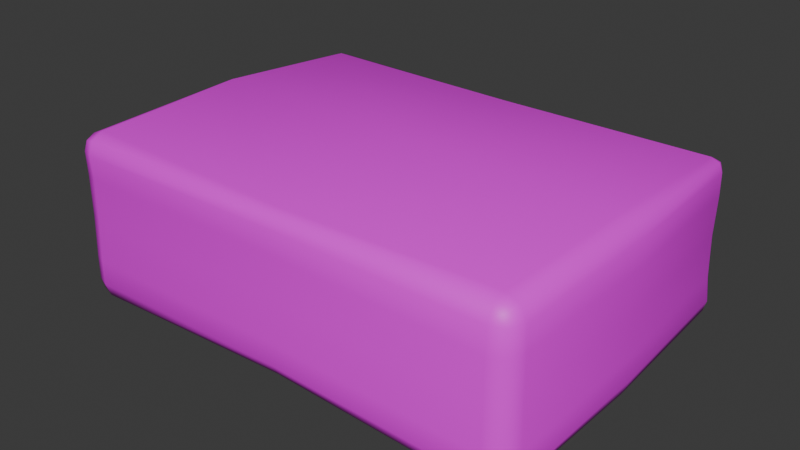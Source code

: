 # Source: SM_Package_Flat.blend  (saved by Blender 4.2.66; exported with 4.5.12 LTS)
import bpy
from mathutils import Matrix  # noqa: F401  (used for matrix-valued properties, if any)

bpy.ops.wm.read_factory_settings(use_empty=True)
scene = bpy.context.scene
scene.name = 'Scene'

# ---- collections
col_collection = bpy.data.collections.new('Collection'); scene.collection.children.link(col_collection)

# ---- images (referenced by path relative to the original .blend; pixels are not part of the script)
import os
ASSET_DIR = os.environ.get("B2B_ASSET_DIR", "")  # directory of the original .blend (textures are referenced by path, not embedded)
HERE = os.path.dirname(os.path.abspath(__file__))  # packed textures are extracted next to this script under _unpacked/

def load_image(name, relpath, width, height, colorspace="sRGB"):
    """Load a texture the original file referenced (path relative to the .blend, or extracted next to this script)."""
    p = next((c for c in (os.path.join(HERE, relpath), os.path.join(ASSET_DIR, relpath)) if relpath and os.path.exists(c)), "")
    if p:
        img = bpy.data.images.load(p, check_existing=True)
        img.name = name
    else:  # same state as the original file: an image datablock whose file is absent (Cycles renders it pink)
        img = bpy.data.images.new(name, width, height)
        img.source = "FILE"
        img.filepath = "//" + (relpath or name)
    img.colorspace_settings.name = colorspace
    return img
img_sm_package_flat_tt_png = load_image('SM_Package_Flat tt.png', 'SM_Package_Flat tt.png', 1024, 1024, 'sRGB')

# ---- materials (node trees are filled in below, after node groups)
mat_material = bpy.data.materials.new('Material')
mat_material.alpha_threshold = 0.0
mat_material.use_transparent_shadow = False
mat_material.roughness = 0.5
mat_material.line_color = (0.0, 0.0, 0.0, 1.0)

# ---- material node trees
mat_material.use_nodes = True; mat_material.node_tree.nodes.clear()
_N = mat_material.node_tree.nodes; _L = mat_material.node_tree.links
n0 = _N.new('ShaderNodeOutputMaterial'); n0.name = 'Material Output'; n0.location = (300, 300)
n1 = _N.new('ShaderNodeBsdfPrincipled'); n1.name = 'Principled BSDF'; n1.location = (10, 300)
n1.inputs[3].default_value = 1.45
n2 = _N.new('ShaderNodeTexImage'); n2.name = 'Image Texture'; n2.location = (-280, 275)
n2.image = img_sm_package_flat_tt_png
_L.new(n1.outputs[0], n0.inputs[0])
_L.new(n2.outputs[0], n1.inputs[0])
n0.is_active_output = True

# ---- world
world_world = bpy.data.worlds.new('World'); scene.world = world_world
world_world.use_nodes = True; world_world.node_tree.nodes.clear()
_N = world_world.node_tree.nodes; _L = world_world.node_tree.links
n0 = _N.new('ShaderNodeOutputWorld'); n0.name = 'World Output'; n0.location = (300, 300)
n1 = _N.new('ShaderNodeBackground'); n1.name = 'Background'; n1.location = (10, 300)
n1.inputs[0].default_value = (0.05088, 0.05088, 0.05088, 1.0)
_L.new(n1.outputs[0], n0.inputs[0])
n0.is_active_output = True
world_world.color = (0.05088, 0.05088, 0.05088)
world_world.sun_shadow_jitter_overblur = 0.0

# ---- meshes
me_cube = bpy.data.meshes.new('Cube')
me_cube.from_pydata([(0.0, 0.3892, 0.003758), (0.5544, 0.0, 0.003542), (0.0, 0.0, -0.1662), (-0.5465, 0.0, 0.001249), (0.0, -0.3963, 0.002171), (0.0, 0.0, 0.1983), (0.0, 0.3917, -0.09387), (0.0, 0.3853, 0.09781), (0.55, 0.0, -0.094), (0.5519, 0.0, 0.09775), (-0.5382, 0.0, -0.0944), (-0.5543, 0.0, 0.09723), (0.0, -0.3972, -0.0944), (0.0, -0.3925, 0.0972), (0.4982, 0.3574, 0.1746), (0.526, 0.3573, 0.1473), (0.4975, 0.3821, 0.1468), (0.5184, 0.3573, 0.1666), (0.5137, 0.3729, 0.1622), (0.5167, 0.3758, 0.147), (0.4978, 0.376, 0.1651), (0.4991, 0.3905, -0.147), (0.5328, 0.3585, -0.1473), (0.5002, 0.3593, -0.1853), (0.5225, 0.3817, -0.1472), (0.5202, 0.3794, -0.1682), (0.5255, 0.3591, -0.1735), (0.4998, 0.3842, -0.173), (0.5017, -0.3608, 0.1923), (0.5022, -0.4073, 0.1512), (0.5468, -0.3611, 0.151), (0.5018, -0.392, 0.1804), (0.5271, -0.3863, 0.175), (0.5341, -0.3933, 0.1511), (0.5324, -0.3608, 0.18), (0.5506, -0.3618, -0.1506), (0.5024, -0.4084, -0.1504), (0.5018, -0.361, -0.1942), (0.537, -0.3962, -0.1508), (0.5294, -0.3886, -0.1774), (0.5021, -0.3935, -0.1823), (0.5346, -0.3614, -0.1826), (-0.4985, 0.3577, 0.1772), (-0.4981, 0.3852, 0.1483), (-0.5277, 0.3576, 0.1486), (-0.4985, 0.3788, 0.1689), (-0.5165, 0.3757, 0.1658), (-0.5195, 0.3786, 0.1487), (-0.5203, 0.3578, 0.1694), (-0.5214, 0.3564, -0.139), (-0.4977, 0.3834, -0.1396), (-0.4975, 0.3566, -0.1658), (-0.5165, 0.3757, -0.1395), (-0.5137, 0.3728, -0.1562), (-0.4979, 0.3763, -0.1598), (-0.5157, 0.3567, -0.1583), (-0.547, -0.3611, 0.1509), (-0.5009, -0.4006, 0.1499), (-0.5021, -0.3613, 0.1945), (-0.5313, -0.3904, 0.1503), (-0.5265, -0.3856, 0.1743), (-0.5015, -0.3911, 0.1795), (-0.5337, -0.3611, 0.1813), (-0.5025, -0.3617, -0.1977), (-0.5018, -0.4051, -0.1497), (-0.5492, -0.3615, -0.1503), (-0.502, -0.3931, -0.1819), (-0.5282, -0.3874, -0.1762), (-0.5337, -0.3929, -0.1499), (-0.5354, -0.3615, -0.1833), (-0.5374, 0.0, -0.1481), (-0.5, 1.313e-10, -0.1845), (-0.5271, 9.1e-11, -0.1751), (0.0, 0.3915, -0.1471), (0.0, 0.3589, -0.1832), (-4.591e-18, 0.383, -0.1718), (0.5242, 0.3567, 0.002974), (0.4973, 0.382, 0.002976), (0.5166, 0.3758, 0.003022), (-0.5007, -0.3995, 0.001492), (-0.5472, -0.3613, 0.001441), (-0.5305, -0.3897, 0.001478), (0.5027, -0.4096, 0.002939), (0.5503, -0.3619, 0.003548), (0.5369, -0.3961, 0.003354), (-0.4959, 0.3752, 0.007605), (-0.5197, 0.3558, 0.007535), (-0.5129, 0.3721, 0.007605), (-1.328e-12, -0.3932, 0.1485), (0.0, -0.3578, 0.1773), (-2.682e-12, -0.3824, 0.1712), (0.5461, 0.0, 0.1509), (0.5012, 0.0, 0.1896), (0.5312, 0.0, 0.1789), (1.351e-11, -0.3947, -0.1477), (1.14e-10, -0.3578, -0.1775), (1.063e-10, -0.3826, -0.1714), (-0.5563, 0.0, 0.1529), (-0.5046, 0.0, 0.2059), (-0.5411, 3.247e-11, 0.1882), (0.0, 0.3813, 0.1464), (0.0, 0.3568, 0.1729), (0.0, 0.3747, 0.164), (0.5504, 0.0, -0.1507), (0.5031, 0.0, -0.2002), (0.5368, 0.0, -0.1848), (0.4979, 0.3851, -0.09427), (0.5275, 0.3573, -0.09427), (0.5186, 0.3778, -0.09426), (-0.5471, -0.3612, 0.0968), (-0.5004, -0.3978, 0.09686), (-0.5302, -0.3894, 0.09684), (0.5528, -0.3624, -0.094), (0.5031, -0.4112, -0.0942), (0.5391, -0.3983, -0.09407), (-0.5232, 0.3565, -0.08697), (-0.4976, 0.3838, -0.08692), (-0.5172, 0.3764, -0.08693), (0.4974, 0.383, 0.09754), (0.5269, 0.3572, 0.09754), (0.5177, 0.3768, 0.09758), (-0.549, -0.3616, -0.0944), (-0.5017, -0.4042, -0.0944), (-0.5332, -0.3923, -0.0944), (0.5491, -0.3616, 0.09775), (0.5029, -0.4104, 0.09727), (0.5363, -0.3954, 0.0976), (-0.5238, 0.3566, 0.09893), (-0.4968, 0.3798, 0.09899), (-0.516, 0.3752, 0.09899)], [], [(109, 56, 97, 11), (103, 8, 112, 35), (107, 76, 1, 8), (9, 91, 30, 124), (2, 71, 51, 74), (113, 82, 4, 12), (42, 98, 5, 101), (23, 104, 2, 74), (6, 0, 77, 106), (76, 119, 9, 1), (13, 88, 57, 110), (73, 6, 106, 21), (50, 116, 6, 73), (94, 12, 122, 64), (95, 63, 71, 2), (104, 37, 95, 2), (82, 125, 13, 4), (36, 113, 12, 94), (22, 107, 8, 103), (8, 1, 83, 112), (89, 28, 92, 5), (85, 128, 7, 0), (80, 109, 11, 3), (65, 121, 10, 70), (4, 13, 110, 79), (116, 85, 0, 6), (10, 3, 86, 115), (5, 92, 14, 101), (121, 80, 3, 10), (1, 9, 124, 83), (70, 10, 115, 49), (3, 11, 127, 86), (0, 7, 118, 77), (119, 15, 91, 9), (125, 29, 88, 13), (12, 4, 79, 122), (128, 43, 100, 7), (98, 58, 89, 5), (11, 97, 44, 127), (14, 17, 18, 20), (15, 19, 18, 17), (16, 20, 18, 19), (21, 24, 25, 27), (22, 26, 25, 24), (23, 27, 25, 26), (28, 31, 32, 34), (29, 33, 32, 31), (30, 34, 32, 33), (35, 38, 39, 41), (36, 40, 39, 38), (37, 41, 39, 40), (42, 45, 46, 48), (43, 47, 46, 45), (44, 48, 46, 47), (49, 52, 53, 55), (50, 54, 53, 52), (51, 55, 53, 54), (56, 59, 60, 62), (57, 61, 60, 59), (58, 62, 60, 61), (63, 66, 67, 69), (64, 68, 67, 66), (65, 69, 67, 68), (107, 22, 24, 108), (108, 24, 21, 106), (110, 57, 59, 111), (111, 59, 56, 109), (113, 36, 38, 114), (114, 38, 35, 112), (116, 50, 52, 117), (117, 52, 49, 115), (119, 76, 78, 120), (120, 78, 77, 118), (122, 79, 81, 123), (123, 81, 80, 121), (125, 82, 84, 126), (126, 84, 83, 124), (128, 85, 87, 129), (129, 87, 86, 127), (71, 63, 69, 72), (72, 69, 65, 70), (74, 51, 54, 75), (75, 54, 50, 73), (76, 107, 108, 78), (78, 108, 106, 77), (79, 110, 111, 81), (81, 111, 109, 80), (82, 113, 114, 84), (84, 114, 112, 83), (85, 116, 117, 87), (87, 117, 115, 86), (89, 58, 61, 90), (90, 61, 57, 88), (92, 28, 34, 93), (93, 34, 30, 91), (95, 37, 40, 96), (96, 40, 36, 94), (98, 42, 48, 99), (99, 48, 44, 97), (101, 14, 20, 102), (102, 20, 16, 100), (104, 23, 26, 105), (105, 26, 22, 103), (51, 71, 72, 55), (55, 72, 70, 49), (23, 74, 75, 27), (27, 75, 73, 21), (15, 119, 120, 19), (19, 120, 118, 16), (64, 122, 123, 68), (68, 123, 121, 65), (29, 125, 126, 33), (33, 126, 124, 30), (43, 128, 129, 47), (47, 129, 127, 44), (28, 89, 90, 31), (31, 90, 88, 29), (14, 92, 93, 17), (17, 93, 91, 15), (63, 95, 96, 66), (66, 96, 94, 64), (58, 98, 99, 62), (62, 99, 97, 56), (42, 101, 102, 45), (45, 102, 100, 43), (37, 104, 105, 41), (41, 105, 103, 35), (7, 100, 16, 118)])
me_cube.polygons.foreach_set('use_smooth', [True] * 128)
_uv = me_cube.uv_layers.new(name='UVMap')
_uv.uv.foreach_set('vector', [0.4375, 0.01258, 0.4735, 0.01258, 0.4735, 0.1251, 0.4375, 0.1251, 0.2765, 0.625, 0.3125, 0.625, 0.3125, 0.7375, 0.2765, 0.7375, 0.3125, 0.5125, 0.375, 0.5125, 0.375, 0.625, 0.3125, 0.625, 0.4375, 0.625, 0.4735, 0.625, 0.4735, 0.7375, 0.4375, 0.7375, 0.1251, 0.625, 0.00933, 0.625, 0.00933, 0.5125, 0.1251, 0.5125, 0.3125, 0.7592, 0.375, 0.7592, 0.375, 0.8749, 0.3125, 0.8749, 0.7407, 0.5125, 0.7407, 0.625, 0.625, 0.625, 0.625, 0.5125, 0.2408, 0.5125, 0.2408, 0.625, 0.1251, 0.625, 0.1251, 0.5125, 0.3125, 0.375, 0.375, 0.375, 0.375, 0.4908, 0.3125, 0.4908, 0.375, 0.5125, 0.4375, 0.5125, 0.4375, 0.625, 0.375, 0.625, 0.4375, 0.8749, 0.4735, 0.8749, 0.4735, 0.9907, 0.4375, 0.9907, 0.2765, 0.375, 0.3125, 0.375, 0.3125, 0.4908, 0.2765, 0.4908, 0.2765, 0.2593, 0.3125, 0.2593, 0.3125, 0.375, 0.2765, 0.375, 0.2765, 0.8749, 0.3125, 0.8749, 0.3125, 0.9907, 0.2765, 0.9907, 0.1251, 0.7375, 0.00933, 0.7375, 0.00933, 0.625, 0.1251, 0.625, 0.2408, 0.625, 0.2408, 0.7375, 0.1251, 0.7375, 0.1251, 0.625, 0.375, 0.7592, 0.4375, 0.7592, 0.4375, 0.8749, 0.375, 0.8749, 0.2765, 0.7592, 0.3125, 0.7592, 0.3125, 0.8749, 0.2765, 0.8749, 0.2765, 0.5125, 0.3125, 0.5125, 0.3125, 0.625, 0.2765, 0.625, 0.3125, 0.625, 0.375, 0.625, 0.375, 0.7375, 0.3125, 0.7375, 0.625, 0.7375, 0.5092, 0.7375, 0.5092, 0.625, 0.625, 0.625, 0.375, 0.2593, 0.4375, 0.2593, 0.4375, 0.375, 0.375, 0.375, 0.375, 0.01258, 0.4375, 0.01258, 0.4375, 0.1251, 0.375, 0.1251, 0.2765, 0.01258, 0.3125, 0.01258, 0.3125, 0.1251, 0.2765, 0.1251, 0.375, 0.8749, 0.4375, 0.8749, 0.4375, 0.9907, 0.375, 0.9907, 0.3125, 0.2593, 0.375, 0.2593, 0.375, 0.375, 0.3125, 0.375, 0.3125, 0.1251, 0.375, 0.1251, 0.375, 0.2375, 0.3125, 0.2375, 0.625, 0.625, 0.5092, 0.625, 0.5092, 0.5125, 0.625, 0.5125, 0.3125, 0.01258, 0.375, 0.01258, 0.375, 0.1251, 0.3125, 0.1251, 0.375, 0.625, 0.4375, 0.625, 0.4375, 0.7375, 0.375, 0.7375, 0.2765, 0.1251, 0.3125, 0.1251, 0.3125, 0.2375, 0.2765, 0.2375, 0.375, 0.1251, 0.4375, 0.1251, 0.4375, 0.2375, 0.375, 0.2375, 0.375, 0.375, 0.4375, 0.375, 0.4375, 0.4908, 0.375, 0.4908, 0.4375, 0.5125, 0.4735, 0.5125, 0.4735, 0.625, 0.4375, 0.625, 0.4375, 0.7592, 0.4735, 0.7592, 0.4735, 0.8749, 0.4375, 0.8749, 0.3125, 0.8749, 0.375, 0.8749, 0.375, 0.9907, 0.3125, 0.9907, 0.4375, 0.2593, 0.4735, 0.2593, 0.4735, 0.375, 0.4375, 0.375, 0.7407, 0.625, 0.7407, 0.7375, 0.625, 0.7375, 0.625, 0.625, 0.4375, 0.1251, 0.4735, 0.1251, 0.4735, 0.2375, 0.4375, 0.2375, 0.5092, 0.5125, 0.5, 0.5125, 0.4963, 0.5005, 0.5092, 0.5, 0.4735, 0.5125, 0.4735, 0.5, 0.4963, 0.5005, 0.5, 0.5125, 0.4735, 0.4908, 0.5, 0.4908, 0.4963, 0.5005, 0.4735, 0.5, 0.2765, 0.4908, 0.2765, 0.5, 0.2525, 0.5018, 0.25, 0.4908, 0.2765, 0.5125, 0.25, 0.5125, 0.2525, 0.5018, 0.2765, 0.5, 0.2408, 0.5125, 0.2408, 0.5, 0.2525, 0.5018, 0.25, 0.5125, 0.5092, 0.7375, 0.5092, 0.75, 0.4976, 0.7482, 0.5, 0.7375, 0.4735, 0.7592, 0.4735, 0.75, 0.4976, 0.7482, 0.5, 0.7592, 0.4735, 0.7375, 0.5, 0.7375, 0.4976, 0.7482, 0.4735, 0.75, 0.2765, 0.7375, 0.2765, 0.75, 0.2538, 0.7495, 0.25, 0.7375, 0.2765, 0.7592, 0.25, 0.7592, 0.2538, 0.7495, 0.2765, 0.75, 0.2408, 0.7375, 0.25, 0.7375, 0.2538, 0.7495, 0.2408, 0.75, 0.7407, 0.5125, 0.7407, 0.5, 0.7461, 0.5, 0.75, 0.5125, 0.4735, 0.2593, 0.4735, 0.25, 0.4888, 0.25, 0.5, 0.2593, 0.4735, 0.2375, 0.5, 0.2375, 0.5, 0.2448, 0.4735, 0.25, 0.2765, 0.2375, 0.2765, 0.25, 0.2612, 0.25, 0.25, 0.2375, 0.2765, 0.2593, 0.25, 0.2593, 0.25, 0.254, 0.2765, 0.25, 0.00933, 0.5125, 8.659e-05, 0.5125, 8.659e-05, 0.5053, 0.00933, 0.5, 0.4735, 0.01258, 0.4735, 8.659e-05, 0.4888, 8.659e-05, 0.5, 0.01258, 0.4735, 0.9907, 0.5, 0.9907, 0.5, 0.996, 0.4735, 0.9999, 0.7407, 0.7375, 0.75, 0.7375, 0.75, 0.7447, 0.7407, 0.75, 0.00933, 0.7375, 0.00933, 0.75, 0.003993, 0.75, 8.659e-05, 0.7375, 0.2765, 0.9907, 0.2765, 0.9999, 0.2612, 0.9999, 0.25, 0.9907, 0.2765, 0.01258, 0.25, 0.01258, 0.25, 0.005369, 0.2765, 8.659e-05, 0.3125, 0.5125, 0.2765, 0.5125, 0.2765, 0.5, 0.3125, 0.5, 0.3125, 0.5, 0.2765, 0.5, 0.2765, 0.4908, 0.3125, 0.4908, 0.4375, 0.9907, 0.4735, 0.9907, 0.4735, 0.9999, 0.4375, 0.9999, 0.4375, 8.659e-05, 0.4735, 8.659e-05, 0.4735, 0.01258, 0.4375, 0.01258, 0.3125, 0.7592, 0.2765, 0.7592, 0.2765, 0.75, 0.3125, 0.75, 0.3125, 0.75, 0.2765, 0.75, 0.2765, 0.7375, 0.3125, 0.7375, 0.3125, 0.2593, 0.2765, 0.2593, 0.2765, 0.25, 0.3125, 0.25, 0.3125, 0.25, 0.2765, 0.25, 0.2765, 0.2375, 0.3125, 0.2375, 0.4375, 0.5125, 0.375, 0.5125, 0.375, 0.5, 0.4375, 0.5, 0.4375, 0.5, 0.375, 0.5, 0.375, 0.4908, 0.4375, 0.4908, 0.3125, 0.9907, 0.375, 0.9907, 0.375, 0.9999, 0.3125, 0.9999, 0.3125, 8.659e-05, 0.375, 8.659e-05, 0.375, 0.01258, 0.3125, 0.01258, 0.4375, 0.7592, 0.375, 0.7592, 0.375, 0.75, 0.4375, 0.75, 0.4375, 0.75, 0.375, 0.75, 0.375, 0.7375, 0.4375, 0.7375, 0.4375, 0.2593, 0.375, 0.2593, 0.375, 0.25, 0.4375, 0.25, 0.4375, 0.25, 0.375, 0.25, 0.375, 0.2375, 0.4375, 0.2375, 0.00933, 0.625, 0.00933, 0.7375, 8.659e-05, 0.7375, 8.659e-05, 0.625, 0.25, 0.1251, 0.25, 0.01258, 0.2765, 0.01258, 0.2765, 0.1251, 0.1251, 0.5125, 0.00933, 0.5125, 0.00933, 0.5, 0.1251, 0.5, 0.25, 0.375, 0.25, 0.2593, 0.2765, 0.2593, 0.2765, 0.375, 0.375, 0.5125, 0.3125, 0.5125, 0.3125, 0.5, 0.375, 0.5, 0.375, 0.5, 0.3125, 0.5, 0.3125, 0.4908, 0.375, 0.4908, 0.375, 0.9907, 0.4375, 0.9907, 0.4375, 0.9999, 0.375, 0.9999, 0.375, 8.659e-05, 0.4375, 8.659e-05, 0.4375, 0.01258, 0.375, 0.01258, 0.375, 0.7592, 0.3125, 0.7592, 0.3125, 0.75, 0.375, 0.75, 0.375, 0.75, 0.3125, 0.75, 0.3125, 0.7375, 0.375, 0.7375, 0.375, 0.2593, 0.3125, 0.2593, 0.3125, 0.25, 0.375, 0.25, 0.375, 0.25, 0.3125, 0.25, 0.3125, 0.2375, 0.375, 0.2375, 0.625, 0.7375, 0.7407, 0.7375, 0.7407, 0.75, 0.625, 0.75, 0.5, 0.8749, 0.5, 0.9907, 0.4735, 0.9907, 0.4735, 0.8749, 0.5092, 0.625, 0.5092, 0.7375, 0.5, 0.7375, 0.5, 0.625, 0.5, 0.625, 0.5, 0.7375, 0.4735, 0.7375, 0.4735, 0.625, 0.1251, 0.7375, 0.2408, 0.7375, 0.2408, 0.75, 0.1251, 0.75, 0.25, 0.8749, 0.25, 0.7592, 0.2765, 0.7592, 0.2765, 0.8749, 0.7407, 0.625, 0.7407, 0.5125, 0.75, 0.5125, 0.75, 0.625, 0.5, 0.1251, 0.5, 0.2375, 0.4735, 0.2375, 0.4735, 0.1251, 0.625, 0.5125, 0.5092, 0.5125, 0.5092, 0.5, 0.625, 0.5, 0.5, 0.375, 0.5, 0.4908, 0.4735, 0.4908, 0.4735, 0.375, 0.2408, 0.625, 0.2408, 0.5125, 0.25, 0.5125, 0.25, 0.625, 0.25, 0.625, 0.25, 0.5125, 0.2765, 0.5125, 0.2765, 0.625, 0.00933, 0.5125, 0.00933, 0.625, 8.659e-05, 0.625, 8.659e-05, 0.5125, 0.25, 0.2375, 0.25, 0.1251, 0.2765, 0.1251, 0.2765, 0.2375, 0.2408, 0.5125, 0.1251, 0.5125, 0.1251, 0.5, 0.2408, 0.5, 0.25, 0.4908, 0.25, 0.375, 0.2765, 0.375, 0.2765, 0.4908, 0.4735, 0.5125, 0.4375, 0.5125, 0.4375, 0.5, 0.4735, 0.5, 0.4735, 0.5, 0.4375, 0.5, 0.4375, 0.4908, 0.4735, 0.4908, 0.2765, 0.9907, 0.3125, 0.9907, 0.3125, 0.9999, 0.2765, 0.9999, 0.2765, 8.659e-05, 0.3125, 8.659e-05, 0.3125, 0.01258, 0.2765, 0.01258, 0.4735, 0.7592, 0.4375, 0.7592, 0.4375, 0.75, 0.4735, 0.75, 0.4735, 0.75, 0.4375, 0.75, 0.4375, 0.7375, 0.4735, 0.7375, 0.4735, 0.2593, 0.4375, 0.2593, 0.4375, 0.25, 0.4735, 0.25, 0.4735, 0.25, 0.4375, 0.25, 0.4375, 0.2375, 0.4735, 0.2375, 0.5092, 0.7375, 0.625, 0.7375, 0.625, 0.75, 0.5092, 0.75, 0.5, 0.7592, 0.5, 0.8749, 0.4735, 0.8749, 0.4735, 0.7592, 0.5092, 0.5125, 0.5092, 0.625, 0.5, 0.625, 0.5, 0.5125, 0.5, 0.5125, 0.5, 0.625, 0.4735, 0.625, 0.4735, 0.5125, 0.00933, 0.7375, 0.1251, 0.7375, 0.1251, 0.75, 0.00933, 0.75, 0.25, 0.9907, 0.25, 0.8749, 0.2765, 0.8749, 0.2765, 0.9907, 0.7407, 0.7375, 0.7407, 0.625, 0.75, 0.625, 0.75, 0.7375, 0.5, 0.01258, 0.5, 0.1251, 0.4735, 0.1251, 0.4735, 0.01258, 0.7407, 0.5125, 0.625, 0.5125, 0.625, 0.5, 0.7407, 0.5, 0.5, 0.2593, 0.5, 0.375, 0.4735, 0.375, 0.4735, 0.2593, 0.2408, 0.7375, 0.2408, 0.625, 0.25, 0.625, 0.25, 0.7375, 0.25, 0.7375, 0.25, 0.625, 0.2765, 0.625, 0.2765, 0.7375, 0.4375, 0.375, 0.4735, 0.375, 0.4735, 0.4908, 0.4375, 0.4908])
me_cube.materials.append(mat_material)
me_cube.use_mirror_vertex_groups = False
me_cube.update()

# ---- objects
ob_sm_package_flat = bpy.data.objects.new('SM_Package_Flat', me_cube)

# ---- transforms, parenting, visibility, modifiers, constraints
ob_sm_package_flat.location = (-0.2109, 0.21, 0.08665)
ob_sm_package_flat.lock_rotations_4d = False
ob_sm_package_flat.empty_display_type = 'ARROWS'
ob_sm_package_flat.lineart.crease_threshold = 0.0

# ---- collection membership
col_collection.objects.link(ob_sm_package_flat)

# ---- scene / render settings (as saved in the file)
scene.frame_start = 1; scene.frame_end = 250; scene.frame_set(1)
scene.render.engine = 'BLENDER_EEVEE_NEXT'
bpy.context.view_layer.update()

# ---- added for rendering (the .blend has no active camera and no usable light): camera, sun
cam_auto = bpy.data.cameras.new('AutoCamera')
cam_auto.lens = 50.0
cam_auto.sensor_width = 36.0
cam_auto.clip_end = 1000.0
ob_auto_camera = bpy.data.objects.new('AutoCamera', cam_auto)
scene.collection.objects.link(ob_auto_camera)
ob_auto_camera.location = (1.11078, -1.38681, 1.14751)
ob_auto_camera.rotation_euler = (1.09748, -7.21219e-08, 0.694738)
scene.camera = ob_auto_camera
light_auto_sun = bpy.data.lights.new('AutoSun', 'SUN')
light_auto_sun.energy = 3.0
light_auto_sun.angle = 0.0523599
ob_auto_sun = bpy.data.objects.new('AutoSun', light_auto_sun)
scene.collection.objects.link(ob_auto_sun)
ob_auto_sun.rotation_euler = (0.872665, 0.174533, 0.523599)
bpy.context.view_layer.update()

